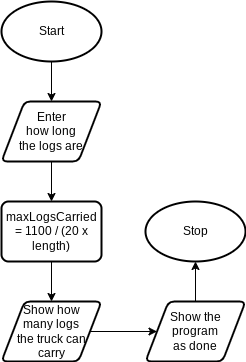

The diagram above was exported from draw.io. Its source (the exported page's mxGraphModel, read from the mxfile embedded in the PNG):
<mxGraphModel dx="538" dy="434" grid="1" gridSize="10" guides="1" tooltips="1" connect="1" arrows="1" fold="1" page="1" pageScale="1" pageWidth="827" pageHeight="1169" math="0" shadow="0">
  <root>
    <mxCell id="0" />
    <mxCell id="1" parent="0" />
    <mxCell id="6" style="edgeStyle=none;html=1;entryX=0.5;entryY=0;entryDx=0;entryDy=0;" edge="1" parent="1" source="2" target="4">
      <mxGeometry relative="1" as="geometry" />
    </mxCell>
    <mxCell id="2" value="Start" style="strokeWidth=2;html=1;shape=mxgraph.flowchart.start_1;whiteSpace=wrap;" vertex="1" parent="1">
      <mxGeometry x="220" y="190" width="100" height="60" as="geometry" />
    </mxCell>
    <mxCell id="3" value="Stop" style="strokeWidth=2;html=1;shape=mxgraph.flowchart.start_1;whiteSpace=wrap;" vertex="1" parent="1">
      <mxGeometry x="364" y="390" width="100" height="60" as="geometry" />
    </mxCell>
    <mxCell id="7" style="edgeStyle=none;html=1;entryX=0.5;entryY=0;entryDx=0;entryDy=0;" edge="1" parent="1" source="4" target="5">
      <mxGeometry relative="1" as="geometry" />
    </mxCell>
    <mxCell id="4" value="Enter&lt;br&gt;how long &lt;br&gt;the logs are" style="shape=parallelogram;html=1;strokeWidth=2;perimeter=parallelogramPerimeter;whiteSpace=wrap;rounded=1;arcSize=12;size=0.23;" vertex="1" parent="1">
      <mxGeometry x="220" y="290" width="100" height="60" as="geometry" />
    </mxCell>
    <mxCell id="12" style="edgeStyle=none;html=1;entryX=0.5;entryY=0;entryDx=0;entryDy=0;" edge="1" parent="1" source="5">
      <mxGeometry relative="1" as="geometry">
        <mxPoint x="270" y="490" as="targetPoint" />
      </mxGeometry>
    </mxCell>
    <mxCell id="5" value="maxLogsCarried =&amp;nbsp;1100 / (20 x length)" style="rounded=1;whiteSpace=wrap;html=1;absoluteArcSize=1;arcSize=14;strokeWidth=2;" vertex="1" parent="1">
      <mxGeometry x="220" y="390" width="100" height="60" as="geometry" />
    </mxCell>
    <mxCell id="11" style="edgeStyle=none;html=1;exitX=1;exitY=0.5;exitDx=0;exitDy=0;entryX=0;entryY=0.5;entryDx=0;entryDy=0;" edge="1" parent="1" source="14" target="15">
      <mxGeometry relative="1" as="geometry">
        <mxPoint x="320" y="520" as="sourcePoint" />
        <mxPoint x="364" y="520" as="targetPoint" />
      </mxGeometry>
    </mxCell>
    <mxCell id="13" style="edgeStyle=none;html=1;entryX=0.5;entryY=1;entryDx=0;entryDy=0;entryPerimeter=0;" edge="1" parent="1" target="3">
      <mxGeometry relative="1" as="geometry">
        <mxPoint x="414" y="490" as="sourcePoint" />
      </mxGeometry>
    </mxCell>
    <mxCell id="14" value="Show how&lt;br&gt;many logs&lt;br&gt;the truck can carry" style="shape=parallelogram;html=1;strokeWidth=2;perimeter=parallelogramPerimeter;whiteSpace=wrap;rounded=1;arcSize=12;size=0.23;" vertex="1" parent="1">
      <mxGeometry x="220" y="490" width="100" height="60" as="geometry" />
    </mxCell>
    <mxCell id="15" value="Show the&lt;br&gt;program&lt;br&gt;as done" style="shape=parallelogram;html=1;strokeWidth=2;perimeter=parallelogramPerimeter;whiteSpace=wrap;rounded=1;arcSize=12;size=0.23;" vertex="1" parent="1">
      <mxGeometry x="364" y="490" width="100" height="60" as="geometry" />
    </mxCell>
  </root>
</mxGraphModel>